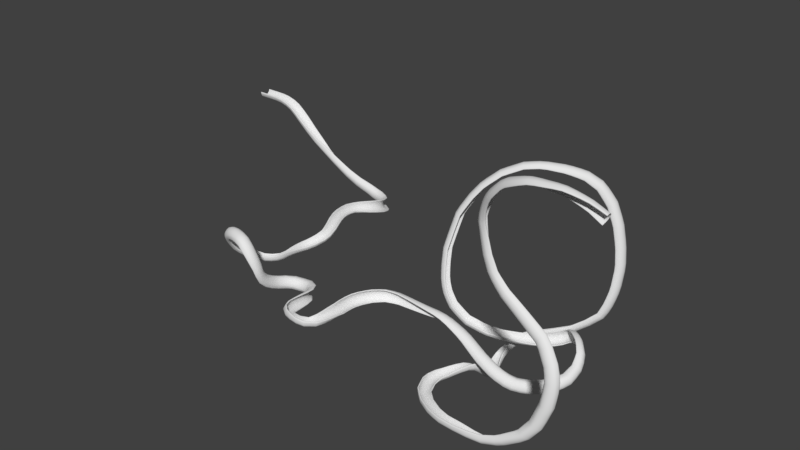 # Source: SLIDEFINALcantbelieveisaidthat.blend  (saved by Blender 2.79.7; exported with 4.5.12 LTS)
import bpy
from mathutils import Matrix  # noqa: F401  (used for matrix-valued properties, if any)

bpy.ops.wm.read_factory_settings(use_empty=True)
scene = bpy.context.scene
scene.name = 'Scene'

# ---- collections
col_collection_1 = bpy.data.collections.new('Collection 1'); scene.collection.children.link(col_collection_1)

# ---- world
world_world = bpy.data.worlds.new('World'); scene.world = world_world
world_world.color = (0.05088, 0.05088, 0.05088)
world_world.use_sun_shadow = False
world_world.sun_shadow_jitter_overblur = 0.0

# ---- meshes
me_cubeziercurve = bpy.data.meshes.new('CUBezierCurve')
me_cubeziercurve.from_pydata([(1.811, -3.493, 2.246), (1.811, -3.016, 1.411), (1.811, -2.34, 0.7274), (1.811, -1.51, 0.2424), (1.811, -0.5824, -0.01118), (1.811, 0.3791, -0.016), (1.811, 1.309, 0.2282), (1.811, 2.144, 0.7048), (1.811, 2.827, 1.381), (1.811, 3.312, 2.212), (1.811, 4.003, 2.032), (1.811, -4.182, 2.069), (1.811, 1.731, -0.7195), (1.811, -2.5, -0.6828), (1.811, 0.5145, -1.164), (1.811, -1.199, -1.127), (1.811, 3.367, 0.5641), (1.811, 2.814, -0.06763), (1.811, -3.157, -0.097), (1.811, -3.64, 0.6095), (1.811, -3.832, 3.143), (1.811, -3.712, 3.079), (1.811, 3.54, 3.043), (1.811, 3.661, 3.108), (1.811, 4.045, 2.98), (1.811, 4.125, 2.849), (1.811, -4.268, 2.885), (1.811, -4.184, 3.018), (-2.894, -3.493, 2.246), (-2.894, -3.016, 1.411), (-2.894, -2.34, 0.7274), (-2.894, -1.51, 0.2424), (-2.894, -0.5824, -0.01118), (-2.894, 0.3791, -0.016), (-2.894, 1.309, 0.2282), (-2.894, 2.144, 0.7048), (-2.894, 2.827, 1.381), (-2.894, 3.312, 2.212), (-2.894, 4.003, 2.032), (-2.894, -4.182, 2.069), (-2.894, 1.731, -0.7195), (-2.894, -2.5, -0.6828), (-2.894, 0.5145, -1.164), (-2.894, -1.199, -1.127), (-2.894, 3.367, 0.5641), (-2.894, 2.814, -0.06763), (-2.894, -3.157, -0.097), (-2.894, -3.64, 0.6095), (-2.894, -3.832, 3.143), (-2.894, -3.712, 3.079), (-2.894, 3.54, 3.043), (-2.894, 3.661, 3.108), (-2.894, 4.045, 2.98), (-2.894, 4.125, 2.849), (-2.894, -4.268, 2.885), (-2.894, -4.184, 3.018)], [], [(17, 12, 40, 45), (27, 20, 48, 55), (15, 13, 41, 43), (23, 24, 52, 51), (6, 7, 35, 34), (12, 14, 42, 40), (7, 8, 36, 35), (10, 16, 44, 38), (24, 25, 53, 52), (9, 22, 50, 37), (14, 15, 43, 42), (5, 6, 34, 33), (8, 9, 37, 36), (13, 18, 46, 41), (25, 10, 38, 53), (16, 17, 45, 44), (26, 27, 55, 54), (3, 4, 32, 31), (19, 11, 39, 47), (0, 1, 29, 28), (22, 23, 51, 50), (11, 26, 54, 39), (18, 19, 47, 46), (2, 3, 31, 30), (21, 0, 28, 49), (1, 2, 30, 29), (20, 21, 49, 48), (4, 5, 33, 32)])
me_cubeziercurve.polygons.foreach_set('use_smooth', [True] * 28)
_uv = me_cubeziercurve.uv_layers.new(name='UVMap')
_uv.uv.foreach_set('vector', [0.849, 1.489, 0.849, 1.12, -0.2819, 1.12, -0.2819, 1.489, 0.849, -0.8974, 0.849, -0.7771, -0.2819, -0.7771, -0.2819, -0.8974, 0.849, 0.1205, 0.849, -0.3232, -0.2819, -0.3232, -0.2819, 0.1205, 0.849, 1.778, 0.849, 1.909, -0.2819, 1.909, -0.2819, 1.778, 0.849, 0.976, 0.849, 1.261, -0.2819, 1.261, -0.2819, 0.976, 0.849, 1.12, 0.849, 0.705, -0.2819, 0.705, -0.2819, 1.12, 0.849, 1.261, 0.849, 1.494, -0.2819, 1.494, -0.2819, 1.261, 0.849, 0.7513, 0.849, 0.2506, -0.2819, 0.2506, -0.2819, 0.7513, 0.849, 1.074, 0.849, 1.03, -0.2819, 1.03, -0.2819, 1.074, 0.849, 0.8125, 0.849, 1.096, -0.2819, 1.096, -0.2819, 0.8125, 0.849, 0.705, 0.849, 0.1205, -0.2819, 0.1205, -0.2819, 0.705, 0.849, 0.6588, 0.849, 0.976, -0.2819, 0.976, -0.2819, 0.6588, 0.849, 0.5293, 0.849, 0.8125, -0.2819, 0.8125, -0.2819, 0.5293, 0.849, -0.3232, 0.849, -0.5472, -0.2819, -0.5472, -0.2819, -0.3232, 0.849, 1.03, 0.849, 0.7513, -0.2819, 0.7513, -0.2819, 1.03, 0.849, 0.2506, 0.849, 0.03517, -0.2819, 0.03517, -0.2819, 0.2506, 0.849, 1.042, 0.849, 1.087, -0.2819, 1.087, -0.2819, 1.042, 0.849, 0.01465, 0.849, 0.3309, -0.2819, 0.3309, -0.2819, 0.01465, 0.849, 0.2661, 0.849, 0.7638, -0.2819, 0.7638, -0.2819, 0.2661, 0.849, 0.8242, 0.849, 0.5393, -0.2819, 0.5393, -0.2819, 0.8242, 0.849, 1.737, 0.849, 1.778, -0.2819, 1.778, -0.2819, 1.737, 0.849, 0.7638, 0.849, 1.042, -0.2819, 1.042, -0.2819, 0.7638, 0.849, 0.02515, 0.849, 0.2661, -0.2819, 0.2661, -0.2819, 0.02515, 0.849, -0.2685, 0.849, 0.01465, -0.2819, 0.01465, -0.2819, -0.2685, 0.849, 1.108, 0.849, 0.8242, -0.2819, 0.8242, -0.2819, 1.108, 0.849, 0.5393, 0.849, 0.3063, -0.2819, 0.3063, -0.2819, 0.5393, 0.849, -0.7771, 0.849, -0.7362, -0.2819, -0.7362, -0.2819, -0.7771, 0.849, 0.3309, 0.849, 0.6588, -0.2819, 0.6588, -0.2819, 0.3309])
_ca = me_cubeziercurve.color_attributes.new('Col', 'BYTE_COLOR', 'CORNER')
_ca.data.foreach_set('color', [0.491, 0.491, 0.491, 1.0, 0.2831, 0.2831, 0.2831, 1.0, 0.2831, 0.2831, 0.2831, 1.0, 0.491, 0.491, 0.491, 1.0, 1.0, 1.0, 1.0, 1.0, 1.0, 1.0, 1.0, 1.0, 1.0, 1.0, 1.0, 1.0, 1.0, 1.0, 1.0, 1.0, 0.1779, 0.1779, 0.1779, 1.0, 0.2831, 0.2831, 0.2831, 1.0, 0.2831, 0.2831, 0.2831, 1.0, 0.1779, 0.1779, 0.1779, 1.0, 1.0, 1.0, 1.0, 1.0, 1.0, 1.0, 1.0, 1.0, 1.0, 1.0, 1.0, 1.0, 1.0, 1.0, 1.0, 1.0, 0.6038, 0.6038, 0.6038, 1.0, 0.7454, 0.7454, 0.7454, 1.0, 0.7454, 0.7454, 0.7454, 1.0, 0.6038, 0.6038, 0.6038, 1.0, 0.2831, 0.2831, 0.2831, 1.0, 0.1779, 0.1779, 0.1779, 1.0, 0.1779, 0.1779, 0.1779, 1.0, 0.2831, 0.2831, 0.2831, 1.0, 0.7454, 0.7454, 0.7454, 1.0, 0.807, 0.807, 0.807, 1.0, 0.807, 0.807, 0.807, 1.0, 0.7454, 0.7454, 0.7454, 1.0, 0.491, 0.491, 0.491, 1.0, 0.491, 0.491, 0.491, 1.0, 0.491, 0.491, 0.491, 1.0, 0.491, 0.491, 0.491, 1.0, 1.0, 1.0, 1.0, 1.0, 1.0, 1.0, 1.0, 1.0, 1.0, 1.0, 1.0, 1.0, 1.0, 1.0, 1.0, 1.0, 1.0, 1.0, 1.0, 1.0, 0.2542, 0.2542, 0.2542, 1.0, 0.2542, 0.2542, 0.2542, 1.0, 1.0, 1.0, 1.0, 1.0, 0.1779, 0.1779, 0.1779, 1.0, 0.1779, 0.1779, 0.1779, 1.0, 0.1779, 0.1779, 0.1779, 1.0, 0.1779, 0.1779, 0.1779, 1.0, 0.4793, 0.4793, 0.4793, 1.0, 0.6038, 0.6038, 0.6038, 1.0, 0.6038, 0.6038, 0.6038, 1.0, 0.4793, 0.4793, 0.4793, 1.0, 0.807, 0.807, 0.807, 1.0, 1.0, 1.0, 1.0, 1.0, 1.0, 1.0, 1.0, 1.0, 0.807, 0.807, 0.807, 1.0, 0.2831, 0.2831, 0.2831, 1.0, 0.491, 0.491, 0.491, 1.0, 0.491, 0.491, 0.491, 1.0, 0.2831, 0.2831, 0.2831, 1.0, 1.0, 1.0, 1.0, 1.0, 0.491, 0.491, 0.491, 1.0, 0.491, 0.491, 0.491, 1.0, 1.0, 1.0, 1.0, 1.0, 0.491, 0.491, 0.491, 1.0, 0.491, 0.491, 0.491, 1.0, 0.491, 0.491, 0.491, 1.0, 0.491, 0.491, 0.491, 1.0, 1.0, 1.0, 1.0, 1.0, 1.0, 1.0, 1.0, 1.0, 1.0, 1.0, 1.0, 1.0, 1.0, 1.0, 1.0, 1.0, 0.6038, 0.6038, 0.6038, 1.0, 0.4793, 0.4793, 0.4793, 1.0, 0.4793, 0.4793, 0.4793, 1.0, 0.6038, 0.6038, 0.6038, 1.0, 0.491, 0.491, 0.491, 1.0, 0.491, 0.491, 0.491, 1.0, 0.491, 0.491, 0.491, 1.0, 0.491, 0.491, 0.491, 1.0, 1.0, 1.0, 1.0, 1.0, 0.807, 0.807, 0.807, 1.0, 0.807, 0.807, 0.807, 1.0, 1.0, 1.0, 1.0, 1.0, 0.2542, 0.2542, 0.2542, 1.0, 1.0, 1.0, 1.0, 1.0, 1.0, 1.0, 1.0, 1.0, 0.2542, 0.2542, 0.2542, 1.0, 0.491, 0.491, 0.491, 1.0, 1.0, 1.0, 1.0, 1.0, 1.0, 1.0, 1.0, 1.0, 0.491, 0.491, 0.491, 1.0, 0.491, 0.491, 0.491, 1.0, 0.491, 0.491, 0.491, 1.0, 0.491, 0.491, 0.491, 1.0, 0.491, 0.491, 0.491, 1.0, 0.7454, 0.7454, 0.7454, 1.0, 0.6038, 0.6038, 0.6038, 1.0, 0.6038, 0.6038, 0.6038, 1.0, 0.7454, 0.7454, 0.7454, 1.0, 0.2542, 0.2542, 0.2542, 1.0, 1.0, 1.0, 1.0, 1.0, 1.0, 1.0, 1.0, 1.0, 0.2542, 0.2542, 0.2542, 1.0, 0.807, 0.807, 0.807, 1.0, 0.7454, 0.7454, 0.7454, 1.0, 0.7454, 0.7454, 0.7454, 1.0, 0.807, 0.807, 0.807, 1.0, 1.0, 1.0, 1.0, 1.0, 0.2542, 0.2542, 0.2542, 1.0, 0.2542, 0.2542, 0.2542, 1.0, 1.0, 1.0, 1.0, 1.0, 0.4793, 0.4793, 0.4793, 1.0, 0.4793, 0.4793, 0.4793, 1.0, 0.4793, 0.4793, 0.4793, 1.0, 0.4793, 0.4793, 0.4793, 1.0])
me_cubeziercurve.use_remesh_preserve_volume = False
me_cubeziercurve.use_remesh_preserve_attributes = False
me_cubeziercurve.use_mirror_vertex_groups = False
me_cubeziercurve.use_paint_bone_selection = False
me_cubeziercurve.use_paint_mask_vertex = True
me_cubeziercurve.auto_texspace = False
me_cubeziercurve.update()

# ---- curves / text
cu_nurbspath = bpy.data.curves.new('NurbsPath', 'CURVE')
cu_nurbspath.dimensions = '3D'
_sp = cu_nurbspath.splines.new('NURBS'); _sp.points.add(182)
_sp.points.foreach_set('co', [-11.35, 0.0, 0.0, 1.0, -1.17, 0.0, 0.0, 1.0, 6.965, 1.245e-07, -0.9268, 1.0, 14.07, 5.811e-07, -4.325, 1.0, 21.18, 1.425e-06, -10.61, 1.0, 27.77, 2.269e-06, -16.89, 1.0, 34.67, 3.044e-06, -22.66, 1.0, 42.7, 3.833e-06, -28.53, 1.0, 50.94, 4.538e-06, -33.78, 1.0, 61.26, 5.327e-06, -39.65, 1.0, 70.53, 0.3852, -43.83, 1.0, 80.9, 1.495, -47.47, 1.0, 85.76, 1.251, -49.02, 1.0, 90.9, 0.5134, -49.51, 1.0, 93.71, -1.171, -49.7, 1.0, 96.66, -3.035, -49.6, 1.0, 98.18, -5.499, -48.96, 1.0, 99.26, -7.79, -48.54, 1.0, 99.77, -12.55, -47.67, 1.0, 98.57, -18.86, -46.31, 1.0, 95.47, -25.39, -45.4, 1.0, 94.0, -33.11, -44.04, 1.0, 95.11, -41.45, -43.12, 1.0, 97.78, -49.69, -43.06, 1.0, 101.4, -57.02, -44.31, 1.0, 103.9, -64.03, -45.86, 1.0, 102.8, -71.21, -48.07, 1.0, 98.73, -77.1, -50.54, 1.0, 93.1, -79.92, -53.54, 1.0, 86.95, -81.71, -57.74, 1.0, 81.56, -83.87, -61.89, 1.0, 77.53, -86.03, -63.05, 1.0, 73.45, -89.26, -63.31, 1.0, 70.56, -92.74, -61.57, 1.0, 66.98, -97.73, -58.59, 1.0, 64.2, -102.5, -54.32, 1.0, 62.88, -106.4, -49.44, 1.0, 63.47, -110.4, -42.77, 1.0, 66.0, -113.6, -37.0, 1.0, 71.16, -115.7, -33.09, 1.0, 75.48, -116.3, -31.95, 1.0, 78.9, -116.9, -31.52, 1.0, 83.22, -117.4, -31.96, 1.0, 86.92, -117.9, -32.9, 1.0, 91.45, -118.0, -37.14, 1.0, 94.61, -117.0, -43.33, 1.0, 96.13, -115.5, -49.0, 1.0, 96.05, -114.3, -53.88, 1.0, 95.72, -111.6, -58.27, 1.0, 96.11, -107.1, -61.67, 1.0, 96.27, -102.3, -64.31, 1.0, 97.89, -99.23, -65.08, 1.0, 99.31, -96.42, -65.88, 1.0, 101.8, -94.05, -66.61, 1.0, 103.9, -92.52, -67.46, 1.0, 108.9, -91.72, -67.51, 1.0, 113.7, -92.58, -67.51, 1.0, 116.5, -95.32, -67.51, 1.0, 118.1, -99.1, -67.51, 1.0, 118.4, -104.2, -67.51, 1.0, 118.9, -110.4, -67.51, 1.0, 119.6, -115.2, -67.51, 1.0, 121.5, -119.6, -67.51, 1.0, 125.5, -122.5, -67.51, 1.0, 131.4, -123.8, -67.51, 1.0, 135.1, -123.9, -67.51, 1.0, 138.6, -123.6, -67.51, 1.0, 140.7, -122.8, -67.51, 1.0, 143.1, -121.1, -67.51, 1.0, 144.4, -118.0, -67.51, 1.0, 145.1, -113.1, -67.51, 1.0, 144.8, -107.4, -67.51, 1.0, 144.1, -100.7, -67.51, 1.0, 143.1, -94.55, -67.45, 1.0, 142.8, -88.3, -67.45, 1.0, 144.0, -82.07, -67.45, 1.0, 146.8, -74.8, -67.45, 1.0, 152.9, -67.68, -67.45, 1.0, 161.0, -64.57, -67.45, 1.0, 170.5, -64.27, -67.45, 1.0, 178.4, -64.27, -67.45, 1.0, 185.5, -64.27, -67.45, 1.0, 192.3, -64.27, -67.45, 1.0, 198.0, -64.27, -68.27, 1.0, 204.4, -64.27, -70.94, 1.0, 211.1, -64.27, -74.25, 1.0, 216.8, -64.27, -78.75, 1.0, 222.9, -63.7, -84.61, 1.0, 230.2, -62.57, -90.58, 1.0, 236.4, -60.89, -95.29, 1.0, 243.6, -58.66, -97.97, 1.0, 251.7, -54.77, -98.35, 1.0, 260.1, -48.54, -97.91, 1.0, 266.5, -40.03, -95.37, 1.0, 267.6, -30.81, -92.38, 1.0, 266.2, -23.87, -87.5, 1.0, 263.1, -20.32, -85.53, 1.0, 260.1, -16.59, -84.18, 1.0, 257.9, -14.73, -83.88, 1.0, 255.7, -12.71, -84.02, 1.0, 253.2, -10.41, -84.77, 1.0, 250.5, -7.586, -86.24, 1.0, 246.3, -6.423, -89.76, 1.0, 242.9, -8.086, -92.72, 1.0, 240.4, -9.693, -93.99, 1.0, 237.4, -11.38, -95.46, 1.0, 233.2, -13.4, -96.3, 1.0, 228.8, -15.36, -96.91, 1.0, 220.8, -19.27, -97.33, 1.0, 210.1, -24.54, -96.75, 1.0, 200.3, -29.72, -94.23, 1.0, 189.4, -35.42, -88.22, 1.0, 181.5, -39.06, -78.94, 1.0, 177.3, -39.68, -71.31, 1.0, 174.6, -39.13, -63.25, 1.0, 173.0, -36.97, -53.36, 1.0, 172.4, -34.45, -42.65, 1.0, 174.2, -30.84, -31.07, 1.0, 176.4, -27.73, -19.86, 1.0, 182.4, -23.25, -8.512, 1.0, 188.0, -19.75, -0.6601, 1.0, 197.0, -14.12, 7.68, 1.0, 208.5, -8.258, 13.44, 1.0, 218.4, -3.385, 14.88, 1.0, 230.6, 3.028, 13.64, 1.0, 240.1, 8.643, 10.57, 1.0, 248.9, 12.52, 4.658, 1.0, 256.1, 14.99, -5.717, 1.0, 261.0, 15.62, -17.81, 1.0, 264.1, 15.32, -31.14, 1.0, 265.8, 14.28, -44.22, 1.0, 265.2, 11.98, -58.39, 1.0, 263.0, 10.16, -68.24, 1.0, 259.5, 8.363, -77.38, 1.0, 252.1, 4.976, -84.27, 1.0, 243.2, 1.093, -90.66, 1.0, 230.6, -4.529, -95.59, 1.0, 217.7, -10.0, -100.5, 1.0, 214.0, -13.14, -103.8, 1.0, 210.2, -18.33, -108.6, 1.0, 209.4, -23.67, -111.9, 1.0, 210.4, -29.78, -113.8, 1.0, 212.1, -35.47, -114.4, 1.0, 214.5, -42.09, -113.0, 1.0, 216.1, -47.73, -109.3, 1.0, 215.4, -52.95, -103.9, 1.0, 214.2, -58.06, -99.75, 1.0, 212.0, -63.29, -98.23, 1.0, 209.2, -68.85, -98.42, 1.0, 205.6, -74.74, -99.71, 1.0, 202.8, -81.89, -99.64, 1.0, 202.9, -88.92, -99.34, 1.0, 206.6, -97.84, -99.34, 1.0, 213.3, -104.0, -99.34, 1.0, 222.6, -108.9, -99.34, 1.0, 230.5, -111.1, -99.34, 1.0, 240.7, -111.7, -99.34, 1.0, 249.7, -112.2, -99.23, 1.0, 258.8, -112.3, -98.56, 1.0, 269.7, -111.7, -94.64, 1.0, 282.3, -109.7, -86.32, 1.0, 288.7, -107.8, -76.92, 1.0, 292.8, -106.4, -63.47, 1.0, 293.6, -105.2, -51.3, 1.0, 291.5, -104.0, -42.33, 1.0, 284.0, -101.5, -30.64, 1.0, 269.2, -100.9, -20.01, 1.0, 259.0, -100.9, -12.37, 1.0, 251.6, -100.8, -3.702, 1.0, 247.7, -100.8, 6.597, 1.0, 245.1, -100.6, 17.94, 1.0, 244.3, -101.4, 26.13, 1.0, 246.1, -102.2, 32.43, 1.0, 249.5, -104.0, 40.28, 1.0, 254.3, -105.8, 46.42, 1.0, 262.0, -107.0, 53.91, 1.0, 271.8, -108.4, 58.1, 1.0, 278.6, -108.4, 59.93, 1.0, 286.7, -108.4, 60.23, 1.0, 294.8, -107.9, 60.35, 1.0, 303.2, -107.5, 58.63, 1.0, 310.8, -107.4, 56.32, 1.0, 318.0, -107.5, 52.79, 1.0])
_sp.points.foreach_set('tilt', [0.0, 0.0, 0.0, 0.0, 0.0, -0.1745, -0.3491, -0.6981, -0.8727, -1.047, -1.222, -1.396, -1.571, -1.571, -1.396, -1.396, -1.222, -1.222, -1.047, -0.8727, -0.6981, -0.5236, -0.3491, -0.1745, 0.0, 0.0, 0.0, 0.1745, 0.3491, 0.5236, 0.6981, 0.6981, 0.6981, 0.5236, 0.3491, 0.1745, 0.0, -0.1745, -0.3491, -0.5236, -0.6981, -0.8727, -1.047, -1.222, -1.396, -1.571, -1.745, -1.92, -1.92, -1.92, -1.92, -1.745, -1.745, -1.571, -1.571, -1.396, -1.222, -1.047, -0.8727, -0.6981, -0.5236, -0.3491, -0.1745, 0.0, 0.1745, 0.3491, 0.5236, 0.5236, 0.6981, 0.6981, 0.8727, 1.047, 1.396, 1.571, 1.745, 1.92, 2.094, 2.269, 2.443, 2.618, 2.793, 2.967, 3.142, 3.316, 3.491, 3.665, 3.84, 4.014, 4.189, 4.363, 4.538, 4.712, 4.887, 5.061, 5.236, 5.411, 5.585, 5.585, 5.585, 5.585, 5.585, 5.585, 5.76, 5.934, 6.109, 6.109, 6.283, 6.283, 6.458, 6.632, 6.632, 6.632, 6.632, 6.632, 6.632, 6.632, 6.632, 6.632, 6.632, 6.632, 6.632, 6.632, 6.632, 6.632, 6.807, 6.981, 7.156, 7.33, 7.33, 7.33, 7.33, 7.33, 7.33, 7.33, 7.33, 7.33, 7.33, 7.156, 7.156, 6.981, 6.807, 6.632, 6.458, 6.283, 6.283, 6.283, 6.283, 6.109, 5.934, 5.76, 5.585, 5.411, 5.411, 5.411, 5.411, 5.411, 5.411, 5.236, 5.061, 4.887, 4.712, 4.538, 4.363, 4.189, 4.014, 3.84, 3.665, 3.491, 3.316, 3.142, 2.967, 2.793, 2.618, 2.443, 2.269, 2.094, 1.92, 1.745, 1.571, 1.396, 1.222, 1.047, 0.8727])
_sp.order_u = 2
_sp.order_v = 0
_sp.use_endpoint_u = True
cu_nurbspath.use_path = True
cu_nurbspath.use_path_clamp = True
cu_nurbspath.bevel_resolution = 0
cu_nurbspath.fill_mode = 'HALF'

# ---- objects
ob_nurbspath = bpy.data.objects.new('NurbsPath', cu_nurbspath)
ob_slide = bpy.data.objects.new('Slide', me_cubeziercurve)

# ---- transforms, parenting, visibility, modifiers, constraints
ob_nurbspath.location = (0.0, 0.0, 0.0)
ob_nurbspath.lineart.crease_threshold = 0.0
ob_slide.location = (0.0, 0.0, 0.0)
ob_slide.lineart.crease_threshold = 0.0
_m = ob_slide.modifiers.new('Array', 'ARRAY')
_m.count = 308
_m.constant_offset_displace = (0.0, 0.0, 0.0)
_m.use_merge_vertices = True
_m = ob_slide.modifiers.new('Curve', 'CURVE')
_m.object = ob_nurbspath

# ---- collection membership
col_collection_1.objects.link(ob_nurbspath)
col_collection_1.objects.link(ob_slide)

# ---- scene / render settings (as saved in the file)
scene.frame_start = 1; scene.frame_end = 250; scene.frame_set(2)
scene.render.engine = 'BLENDER_EEVEE_NEXT'
scene.render.resolution_percentage = 50
scene.render.dither_intensity = 0.0
scene.cycles.use_denoising = False
scene.cycles.samples = 128
scene.cycles.sampling_pattern = 'TABULATED_SOBOL'
scene.cycles.use_adaptive_sampling = False
scene.cycles.use_light_tree = False
scene.view_settings.view_transform = 'Standard'
bpy.context.view_layer.update()

# ---- added for rendering (the .blend has no active camera and no usable light): camera, sun
cam_auto = bpy.data.cameras.new('AutoCamera')
cam_auto.lens = 50.0
cam_auto.sensor_width = 36.0
cam_auto.clip_end = 6591.48
ob_auto_camera = bpy.data.objects.new('AutoCamera', cam_auto)
scene.collection.objects.link(ob_auto_camera)
ob_auto_camera.location = (528.4, -504.287, 273.694)
ob_auto_camera.rotation_euler = (1.09748, -7.21219e-08, 0.694738)
scene.camera = ob_auto_camera
light_auto_sun = bpy.data.lights.new('AutoSun', 'SUN')
light_auto_sun.energy = 3.0
light_auto_sun.angle = 0.0523599
ob_auto_sun = bpy.data.objects.new('AutoSun', light_auto_sun)
scene.collection.objects.link(ob_auto_sun)
ob_auto_sun.rotation_euler = (0.872665, 0.174533, 0.523599)
bpy.context.view_layer.update()
